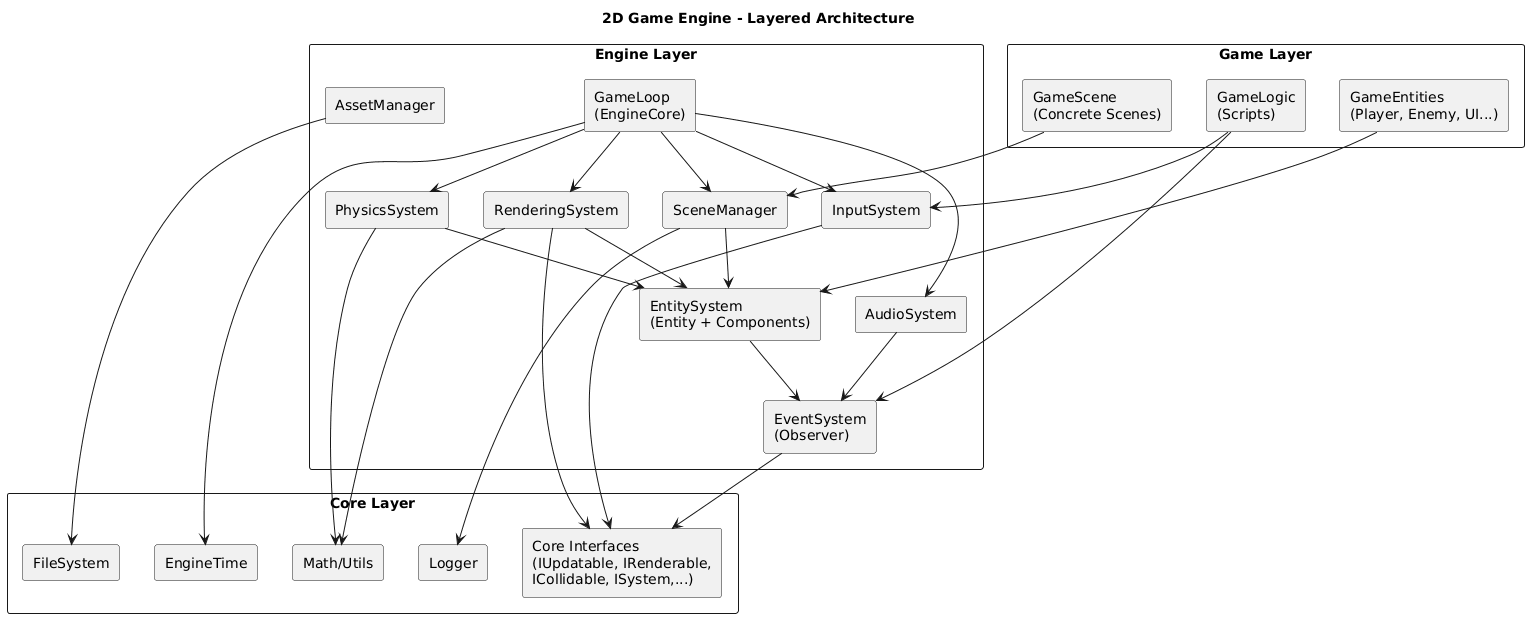

The diagram above was rendered by PlantUML. Its source (embedded in the PNG):
@startuml
title 2D Game Engine - Layered Architecture

skinparam componentStyle rectangle
skinparam packageStyle rectangle

package "Game Layer" as GameLayer {
  component "GameScene\n(Concrete Scenes)" as GameScene
  component "GameEntities\n(Player, Enemy, UI...)" as GameEntities
  component "GameLogic\n(Scripts)" as GameLogic
}

package "Engine Layer" as EngineLayer {
  component "SceneManager" as SceneManager
  component "EntitySystem\n(Entity + Components)" as EntitySystem
  component "RenderingSystem" as RenderingSystem
  component "InputSystem" as InputSystem
  component "AudioSystem" as AudioSystem
  component "PhysicsSystem" as PhysicsSystem
  component "AssetManager" as AssetManager
  component "EventSystem\n(Observer)" as EventSystem
  component "GameLoop\n(EngineCore)" as GameLoop
}

package "Core Layer" as CoreLayer {
  component "EngineTime" as EngineTime
  component "Logger" as Logger
  component "FileSystem" as FileSystem
  component "Math/Utils" as MathUtils
  component "Core Interfaces\n(IUpdatable, IRenderable,\nICollidable, ISystem,...)" as CoreInterfaces
}

' Dependencies: Game -> Engine
GameScene --> SceneManager
GameEntities --> EntitySystem
GameLogic --> EventSystem
GameLogic --> InputSystem

' Engine -> Core
GameLoop --> EngineTime
RenderingSystem --> MathUtils
RenderingSystem --> CoreInterfaces
InputSystem --> CoreInterfaces
PhysicsSystem --> MathUtils
AssetManager --> FileSystem
SceneManager --> Logger
EventSystem --> CoreInterfaces

' Engine internal deps
GameLoop --> SceneManager
GameLoop --> InputSystem
GameLoop --> PhysicsSystem
GameLoop --> RenderingSystem
GameLoop --> AudioSystem

SceneManager --> EntitySystem
EntitySystem --> EventSystem
PhysicsSystem --> EntitySystem
RenderingSystem --> EntitySystem
AudioSystem --> EventSystem
@enduml